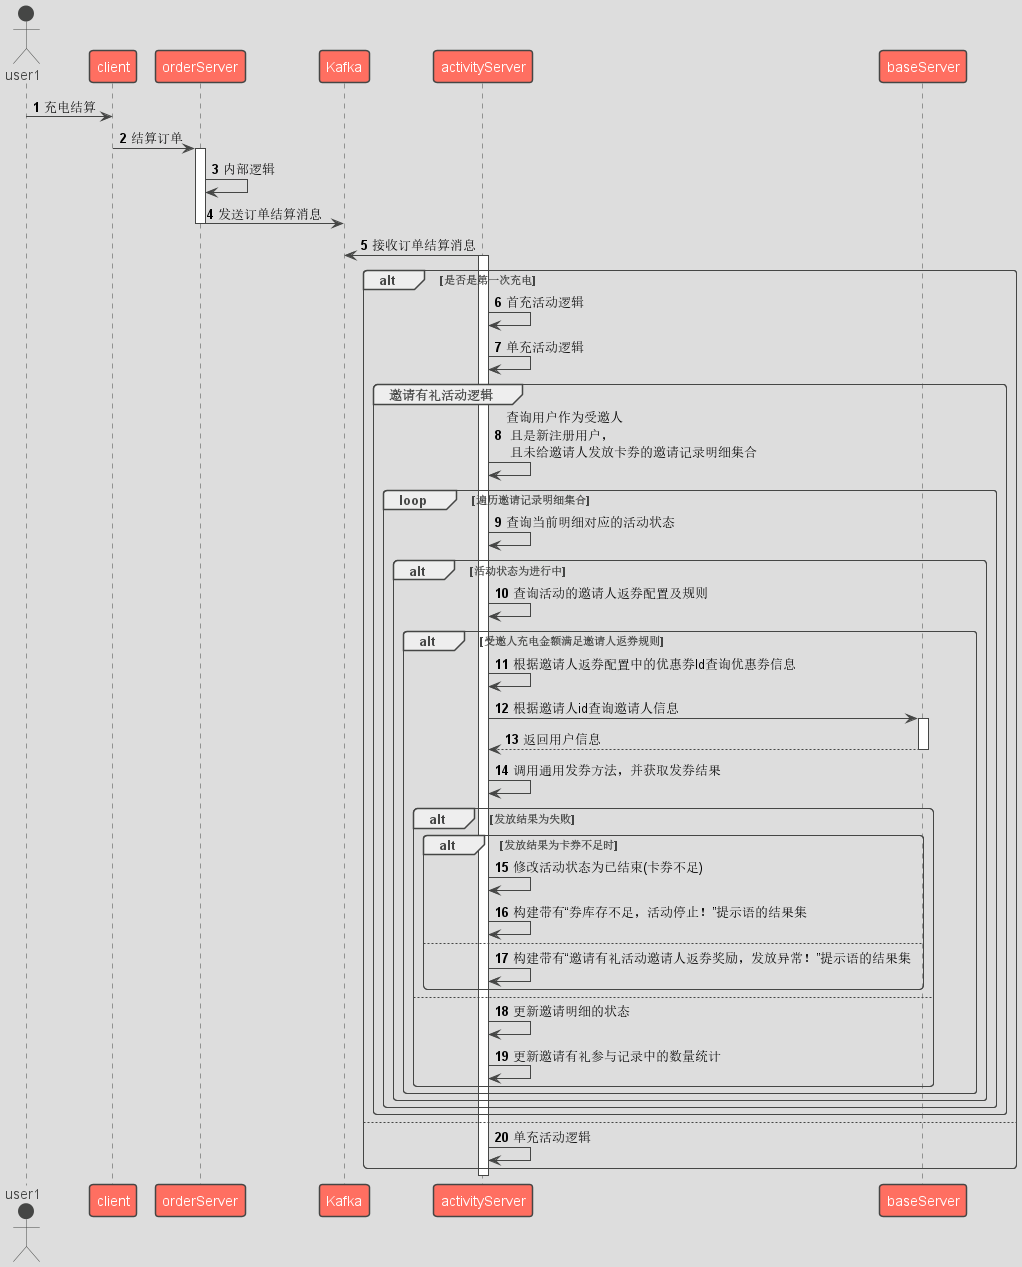

The diagram above was rendered by PlantUML. Its source (embedded in the PNG):
@startuml
!theme toy
'https://plantuml.com/sequence-diagram

autonumber

actor user1
user1 -> client:充电结算
client -> orderServer:结算订单
activate orderServer
orderServer -> orderServer:内部逻辑
orderServer -> Kafka:发送订单结算消息
deactivate orderServer
activityServer -> Kafka:接收订单结算消息
activate activityServer
alt 是否是第一次充电
    activityServer -> activityServer:首充活动逻辑
    activityServer -> activityServer:单充活动逻辑
    group 邀请有礼活动逻辑
        activityServer -> activityServer:查询用户作为受邀人\n 且是新注册用户，\n 且未给邀请人发放卡券的邀请记录明细集合
        loop 遍历邀请记录明细集合
            activityServer -> activityServer:查询当前明细对应的活动状态
            alt 活动状态为进行中
                activityServer -> activityServer:查询活动的邀请人返券配置及规则
                alt 受邀人充电金额满足邀请人返券规则
                    activityServer -> activityServer:根据邀请人返券配置中的优惠券Id查询优惠券信息
                    activityServer -> baseServer:根据邀请人id查询邀请人信息
                    activate baseServer
                    baseServer --> activityServer:返回用户信息
                    deactivate
                    activityServer -> activityServer: 调用通用发券方法，并获取发券结果
                    alt 发放结果为失败
                        alt 发放结果为卡券不足时
                            activityServer -> activityServer: 修改活动状态为已结束(卡券不足)
                            activityServer -> activityServer: 构建带有“券库存不足，活动停止！”提示语的结果集
                        else
                            activityServer -> activityServer: 构建带有“邀请有礼活动邀请人返券奖励，发放异常！”提示语的结果集
                        end
                    else
                        activityServer -> activityServer: 更新邀请明细的状态
                        activityServer -> activityServer: 更新邀请有礼参与记录中的数量统计
                    end

                end
            end
        end
    end
else
    activityServer -> activityServer:单充活动逻辑
end
deactivate activityServer


@enduml